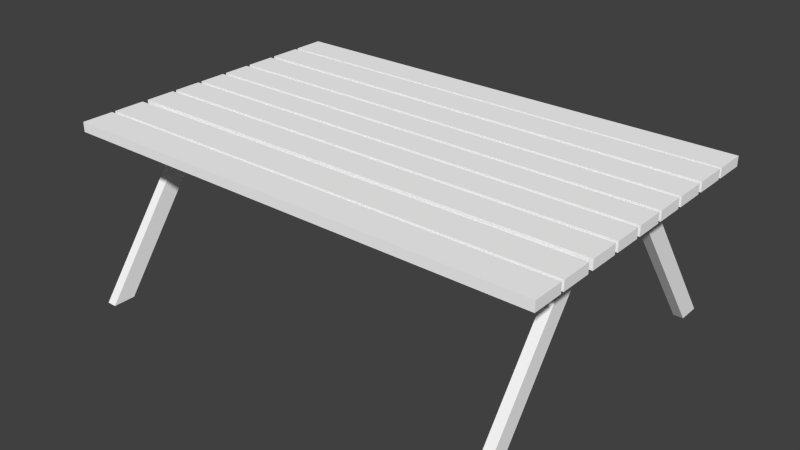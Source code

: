 # Source: table.blend  (saved by Blender 2.76.0; exported with 4.5.12 LTS)
import bpy
from mathutils import Matrix  # noqa: F401  (used for matrix-valued properties, if any)

bpy.ops.wm.read_factory_settings(use_empty=True)
scene = bpy.context.scene
scene.name = 'Scene'

# ---- collections
col_collection_2 = bpy.data.collections.new('Collection 2'); scene.collection.children.link(col_collection_2)

# ---- materials (node trees are filled in below, after node groups)
mat_table = bpy.data.materials.new('table')
mat_table.alpha_threshold = 0.0
mat_table.use_transparent_shadow = False
mat_table.diffuse_color = (1.0, 1.0, 1.0, 1.0)
mat_table.roughness = 0.5
mat_table.specular_intensity = 0.05

# ---- material node trees

# ---- world
world_world = bpy.data.worlds.new('World'); scene.world = world_world
world_world.use_nodes = True; world_world.node_tree.nodes.clear()
_N = world_world.node_tree.nodes; _L = world_world.node_tree.links
n0 = _N.new('ShaderNodeOutputWorld'); n0.name = 'World Output'; n0.location = (300, 300)
n1 = _N.new('ShaderNodeBackground'); n1.name = 'Background'; n1.location = (10, 300)
n1.inputs[0].default_value = (0.05088, 0.05088, 0.05088, 1.0)
_L.new(n1.outputs[0], n0.inputs[0])
n0.is_active_output = True
world_world.color = (0.05088, 0.05088, 0.05088)
world_world.use_sun_shadow = False
world_world.sun_shadow_jitter_overblur = 0.0
world_world.cycles.sampling_method = 'MANUAL'
world_world.cycles.sample_map_resolution = 256

# ---- meshes
me_table_et_banc_005 = bpy.data.meshes.new('table_et_banc.005')
me_table_et_banc_005.from_pydata([(0.6069, -0.9276, 0.66), (0.6069, -0.884, 0.66), (0.6069, -0.8452, 0.66), (0.6069, -0.8016, 0.66), (0.5809, -0.9276, 0.62), (0.5809, -0.884, 0.62), (0.5809, -0.8452, 0.62), (0.5809, -0.8016, 0.62), (0.0, -0.9276, 0.66), (-0.6012, -0.9276, 0.66), (0.0, -0.884, 0.66), (-0.6012, -0.884, 0.66), (0.0, -0.8452, 0.66), (-0.6012, -0.8452, 0.66), (0.0, -0.8016, 0.66), (-0.6012, -0.8016, 0.66), (0.0, -0.9276, 0.62), (-0.5752, -0.9276, 0.62), (0.0, -0.884, 0.62), (-0.5752, -0.884, 0.62), (0.0, -0.8452, 0.62), (-0.5752, -0.8452, 0.62), (0.0, -0.8016, 0.62), (-0.5752, -0.8016, 0.62), (0.6069, 0.9276, 0.66), (0.6069, 0.884, 0.66), (0.6069, 0.8452, 0.66), (0.6069, 0.8016, 0.66), (0.5809, 0.9276, 0.62), (0.5809, 0.884, 0.62), (0.5809, 0.8452, 0.62), (0.5809, 0.8016, 0.62), (0.0, 0.9276, 0.66), (-0.6012, 0.9276, 0.66), (0.0, 0.884, 0.66), (-0.6012, 0.884, 0.66), (0.0, 0.8452, 0.66), (-0.6012, 0.8452, 0.66), (0.0, 0.8016, 0.66), (-0.6012, 0.8016, 0.66), (0.0, 0.9276, 0.62), (-0.5752, 0.9276, 0.62), (0.0, 0.884, 0.62), (-0.5752, 0.884, 0.62), (0.0, 0.8452, 0.62), (-0.5752, 0.8452, 0.62), (0.0, 0.8016, 0.62), (-0.5752, 0.8016, 0.62), (0.616, -0.884, 0.0), (0.7078, -0.884, 0.0), (0.1382, -0.884, 0.66), (0.23, -0.884, 0.66), (-0.616, -0.884, 0.0), (-0.7078, -0.884, 0.0), (-0.1382, -0.884, 0.66), (-0.23, -0.884, 0.66), (0.616, 0.884, 0.0), (0.7078, 0.884, 0.0), (0.1382, 0.884, 0.66), (0.23, 0.884, 0.66), (-0.616, 0.884, 0.0), (-0.7078, 0.884, 0.0), (-0.1382, 0.884, 0.66), (-0.23, 0.884, 0.66), (0.616, -0.844, -7.225e-09), (0.7078, -0.844, -7.225e-09), (0.1382, -0.844, 0.66), (0.23, -0.844, 0.66), (-0.616, -0.844, -7.225e-09), (-0.7078, -0.844, -7.225e-09), (-0.1382, -0.844, 0.66), (-0.23, -0.844, 0.66), (0.616, 0.844, -7.225e-09), (0.7078, 0.844, -7.225e-09), (0.1382, 0.844, 0.66), (0.23, 0.844, 0.66), (-0.616, 0.844, -7.225e-09), (-0.7078, 0.844, -7.225e-09), (-0.1382, 0.844, 0.66), (-0.23, 0.844, 0.66), (0.6324, -1.0, 0.7), (0.6324, 1.0, 0.7), (0.3574, -1.0, 0.7), (0.3574, 1.0, 0.7), (0.4878, 1.0, 0.7), (0.502, 1.0, 0.7), (0.502, -1.0, 0.7), (0.4878, -1.0, 0.7), (-0.6267, -1.0, 0.7), (-0.6267, 1.0, 0.7), (-0.3517, -1.0, 0.7), (-0.3517, 1.0, 0.7), (-0.4821, 1.0, 0.7), (-0.4963, 1.0, 0.7), (-0.4963, -1.0, 0.7), (-0.4821, -1.0, 0.7), (0.6324, -1.0, 0.66), (0.6324, 1.0, 0.66), (0.3574, -1.0, 0.66), (0.3574, 1.0, 0.66), (0.4878, 1.0, 0.66), (0.502, 1.0, 0.66), (0.502, -1.0, 0.66), (0.4878, -1.0, 0.66), (-0.6267, -1.0, 0.66), (-0.6267, 1.0, 0.66), (-0.3517, -1.0, 0.66), (-0.3517, 1.0, 0.66), (-0.4821, 1.0, 0.66), (-0.4963, 1.0, 0.66), (-0.4963, -1.0, 0.66), (-0.4821, -1.0, 0.66), (0.3325, -1.0, 0.7), (0.3325, 1.0, 0.7), (-0.3325, -1.0, 0.7), (-0.3325, 1.0, 0.7), (0.05805, 1.0, 0.7), (0.07495, 1.0, 0.7), (0.191, 1.0, 0.7), (0.208, 1.0, 0.7), (-0.07495, 1.0, 0.7), (-0.05805, 1.0, 0.7), (-0.208, 1.0, 0.7), (-0.191, 1.0, 0.7), (-0.191, -1.0, 0.7), (-0.208, -1.0, 0.7), (-0.05805, -1.0, 0.7), (-0.07495, -1.0, 0.7), (0.07495, -1.0, 0.7), (0.05805, -1.0, 0.7), (0.208, -1.0, 0.7), (0.191, -1.0, 0.7), (0.3325, -1.0, 0.66), (0.3325, 1.0, 0.66), (-0.3325, -1.0, 0.66), (-0.3325, 1.0, 0.66), (0.05805, 1.0, 0.66), (0.07495, 1.0, 0.66), (0.191, 1.0, 0.66), (0.208, 1.0, 0.66), (-0.07495, 1.0, 0.66), (-0.05805, 1.0, 0.66), (-0.208, 1.0, 0.66), (-0.191, 1.0, 0.66), (-0.191, -1.0, 0.66), (-0.208, -1.0, 0.66), (-0.05805, -1.0, 0.66), (-0.07495, -1.0, 0.66), (0.07495, -1.0, 0.66), (0.05805, -1.0, 0.66), (0.208, -1.0, 0.66), (0.191, -1.0, 0.66)], [], [(8, 0, 1, 10), (12, 2, 3, 14), (18, 5, 4, 16), (22, 7, 6, 20), (0, 8, 16, 4), (1, 0, 4, 5), (10, 1, 5, 18), (2, 12, 20, 6), (3, 2, 6, 7), (14, 3, 7, 22), (8, 10, 11, 9), (12, 14, 15, 13), (18, 16, 17, 19), (22, 20, 21, 23), (9, 17, 16, 8), (11, 19, 17, 9), (10, 18, 19, 11), (13, 21, 20, 12), (15, 23, 21, 13), (14, 22, 23, 15), (32, 34, 25, 24), (36, 38, 27, 26), (42, 40, 28, 29), (46, 44, 30, 31), (24, 28, 40, 32), (25, 29, 28, 24), (34, 42, 29, 25), (26, 30, 44, 36), (27, 31, 30, 26), (38, 46, 31, 27), (32, 33, 35, 34), (36, 37, 39, 38), (42, 43, 41, 40), (46, 47, 45, 44), (33, 32, 40, 41), (35, 33, 41, 43), (34, 35, 43, 42), (37, 36, 44, 45), (39, 37, 45, 47), (38, 39, 47, 46), (48, 49, 51, 50), (52, 54, 55, 53), (56, 58, 59, 57), (60, 61, 63, 62), (66, 67, 65, 64), (69, 71, 70, 68), (73, 75, 74, 72), (78, 79, 77, 76), (48, 50, 66, 64), (49, 48, 64, 65), (51, 49, 65, 67), (50, 51, 67, 66), (54, 52, 68, 70), (52, 53, 69, 68), (53, 55, 71, 69), (55, 54, 70, 71), (58, 56, 72, 74), (56, 57, 73, 72), (57, 59, 75, 73), (59, 58, 74, 75), (60, 62, 78, 76), (61, 60, 76, 77), (63, 61, 77, 79), (62, 63, 79, 78), (80, 81, 85, 86), (87, 84, 83, 82), (88, 94, 93, 89), (95, 90, 91, 92), (102, 101, 97, 96), (98, 99, 100, 103), (105, 109, 110, 104), (108, 107, 106, 111), (81, 80, 96, 97), (82, 83, 99, 98), (84, 87, 103, 100), (86, 85, 101, 102), (87, 82, 98, 103), (83, 84, 100, 99), (80, 86, 102, 96), (85, 81, 97, 101), (88, 89, 105, 104), (91, 90, 106, 107), (95, 92, 108, 111), (93, 94, 110, 109), (90, 95, 111, 106), (92, 91, 107, 108), (94, 88, 104, 110), (89, 93, 109, 105), (114, 125, 122, 115), (124, 127, 120, 123), (128, 131, 118, 117), (130, 112, 113, 119), (126, 129, 116, 121), (135, 142, 145, 134), (143, 140, 147, 144), (137, 138, 151, 148), (139, 133, 132, 150), (141, 136, 149, 146), (113, 112, 132, 133), (114, 115, 135, 134), (124, 123, 143, 144), (122, 125, 145, 142), (126, 121, 141, 146), (120, 127, 147, 140), (128, 117, 137, 148), (116, 129, 149, 136), (130, 119, 139, 150), (118, 131, 151, 138), (129, 126, 146, 149), (121, 116, 136, 141), (131, 128, 148, 151), (117, 118, 138, 137), (112, 130, 150, 132), (119, 113, 133, 139), (127, 124, 144, 147), (123, 120, 140, 143), (125, 114, 134, 145), (115, 122, 142, 135)])
_uv = me_table_et_banc_005.uv_layers.new(name='lightmap')
_uv.uv.foreach_set('vector', [0.9569, 0.1871, 0.9569, 0.369, 0.9438, 0.369, 0.9438, 0.1871, 0.9061, 0.1871, 0.9061, 0.369, 0.8931, 0.369, 0.8931, 0.1871, 0.982, 0.1871, 0.982, 0.3612, 0.9689, 0.3612, 0.9689, 0.1871, 0.9312, 0.1871, 0.9312, 0.3612, 0.9181, 0.3612, 0.9181, 0.1871, 0.9569, 0.369, 0.9569, 0.1871, 0.9689, 0.1871, 0.9689, 0.3612, 0.982, 0.3755, 0.9689, 0.3755, 0.9689, 0.3612, 0.982, 0.3612, 0.9939, 0.1871, 0.9939, 0.369, 0.982, 0.3612, 0.982, 0.1871, 0.9061, 0.369, 0.9061, 0.1871, 0.9181, 0.1871, 0.9181, 0.3612, 0.9312, 0.3755, 0.9181, 0.3755, 0.9181, 0.3612, 0.9312, 0.3612, 0.9432, 0.1871, 0.9432, 0.369, 0.9312, 0.3612, 0.9312, 0.1871, 0.9569, 0.1871, 0.9438, 0.1871, 0.9438, 0.006849, 0.9569, 0.006849, 0.9061, 0.1871, 0.8931, 0.1871, 0.8931, 0.006849, 0.9061, 0.006849, 0.982, 0.1871, 0.9689, 0.1871, 0.9689, 0.01463, 0.982, 0.01463, 0.9312, 0.1871, 0.9181, 0.1871, 0.9181, 0.01463, 0.9312, 0.01463, 0.9569, 0.006849, 0.9689, 0.01463, 0.9689, 0.1871, 0.9569, 0.1871, 0.982, 0.0003352, 0.982, 0.01463, 0.9689, 0.01463, 0.9689, 0.0003352, 0.9939, 0.1871, 0.982, 0.1871, 0.982, 0.01463, 0.9939, 0.006849, 0.9061, 0.006849, 0.9181, 0.01463, 0.9181, 0.1871, 0.9061, 0.1871, 0.9312, 0.0003352, 0.9312, 0.01463, 0.9181, 0.01463, 0.9181, 0.0003352, 0.9432, 0.1871, 0.9312, 0.1871, 0.9312, 0.01463, 0.9432, 0.006849, 0.428, 0.8112, 0.4411, 0.8112, 0.4411, 0.9932, 0.428, 0.9932, 0.9301, 0.5629, 0.9432, 0.5629, 0.9432, 0.7448, 0.9301, 0.7448, 0.403, 0.8112, 0.416, 0.8112, 0.416, 0.9854, 0.403, 0.9854, 0.9051, 0.5629, 0.9181, 0.5629, 0.9181, 0.737, 0.9051, 0.737, 0.428, 0.9932, 0.416, 0.9854, 0.416, 0.8112, 0.428, 0.8112, 0.403, 0.9997, 0.403, 0.9854, 0.416, 0.9854, 0.416, 0.9997, 0.391, 0.8112, 0.403, 0.8112, 0.403, 0.9854, 0.391, 0.9932, 0.9301, 0.7448, 0.9181, 0.737, 0.9181, 0.5629, 0.9301, 0.5629, 0.9051, 0.7513, 0.9051, 0.737, 0.9181, 0.737, 0.9181, 0.7513, 0.8931, 0.5629, 0.9051, 0.5629, 0.9051, 0.737, 0.8931, 0.7448, 0.428, 0.8112, 0.428, 0.631, 0.4411, 0.631, 0.4411, 0.8112, 0.9301, 0.5629, 0.9301, 0.3827, 0.9432, 0.3827, 0.9432, 0.5629, 0.403, 0.8112, 0.403, 0.6388, 0.416, 0.6388, 0.416, 0.8112, 0.9051, 0.5629, 0.9051, 0.3905, 0.9181, 0.3905, 0.9181, 0.5629, 0.428, 0.631, 0.428, 0.8112, 0.416, 0.8112, 0.416, 0.6388, 0.403, 0.6245, 0.416, 0.6245, 0.416, 0.6388, 0.403, 0.6388, 0.391, 0.8112, 0.391, 0.631, 0.403, 0.6388, 0.403, 0.8112, 0.9301, 0.3827, 0.9301, 0.5629, 0.9181, 0.5629, 0.9181, 0.3905, 0.9051, 0.3762, 0.9181, 0.3762, 0.9181, 0.3905, 0.9051, 0.3905, 0.8931, 0.5629, 0.8931, 0.3827, 0.9051, 0.3905, 0.9051, 0.5629, 0.3569, 0.8801, 0.3346, 0.8963, 0.3346, 0.652, 0.3569, 0.6359, 0.5977, 0.6682, 0.5977, 0.9124, 0.5754, 0.8963, 0.5754, 0.652, 0.256, 0.6811, 0.01172, 0.6811, 0.02786, 0.6588, 0.2721, 0.6588, 0.4983, 0.8801, 0.476, 0.8963, 0.476, 0.652, 0.4983, 0.6359, 0.3003, 0.6359, 0.3226, 0.652, 0.3226, 0.8963, 0.3003, 0.8801, 0.5634, 0.652, 0.5634, 0.8963, 0.5411, 0.9124, 0.5411, 0.6682, 0.2721, 0.6468, 0.02786, 0.6468, 0.01172, 0.6245, 0.256, 0.6245, 0.4418, 0.6359, 0.4641, 0.652, 0.4641, 0.8963, 0.4418, 0.8801, 0.3569, 0.8801, 0.3569, 0.6359, 0.3689, 0.6359, 0.3689, 0.8801, 0.3346, 0.8963, 0.3346, 0.9238, 0.3226, 0.9238, 0.3226, 0.8963, 0.3346, 0.652, 0.3346, 0.8963, 0.3226, 0.8963, 0.3226, 0.652, 0.3346, 0.6245, 0.3346, 0.652, 0.3226, 0.652, 0.3226, 0.6245, 0.5977, 0.9124, 0.5977, 0.6682, 0.6097, 0.6682, 0.6097, 0.9124, 0.5754, 0.6245, 0.5754, 0.652, 0.5634, 0.652, 0.5634, 0.6245, 0.5754, 0.652, 0.5754, 0.8963, 0.5634, 0.8963, 0.5634, 0.652, 0.5754, 0.8963, 0.5754, 0.9238, 0.5634, 0.9238, 0.5634, 0.8963, 0.01172, 0.6811, 0.256, 0.6811, 0.256, 0.6931, 0.01172, 0.6931, 0.2996, 0.6588, 0.2721, 0.6588, 0.2721, 0.6468, 0.2996, 0.6468, 0.2721, 0.6588, 0.02786, 0.6588, 0.02786, 0.6468, 0.2721, 0.6468, 0.02786, 0.6588, 0.0003352, 0.6588, 0.0003352, 0.6468, 0.02786, 0.6468, 0.4983, 0.8801, 0.4983, 0.6359, 0.5103, 0.6359, 0.5103, 0.8801, 0.476, 0.8963, 0.476, 0.9238, 0.4641, 0.9238, 0.4641, 0.8963, 0.476, 0.652, 0.476, 0.8963, 0.4641, 0.8963, 0.4641, 0.652, 0.476, 0.6245, 0.476, 0.652, 0.4641, 0.652, 0.4641, 0.6245, 0.2571, 0.01233, 0.2571, 0.6118, 0.218, 0.6118, 0.218, 0.01233, 0.3599, 0.01233, 0.3599, 0.6118, 0.3208, 0.6118, 0.3208, 0.01233, 0.05142, 0.01233, 0.09051, 0.01233, 0.09052, 0.6118, 0.05142, 0.6118, 0.1543, 0.01233, 0.1934, 0.01233, 0.1934, 0.6118, 0.1543, 0.6118, 0.3082, 0.01233, 0.3082, 0.6118, 0.2691, 0.6118, 0.2691, 0.01233, 0.411, 0.01233, 0.411, 0.6118, 0.3719, 0.6118, 0.3719, 0.01233, 0.03943, 0.6118, 0.0003352, 0.6118, 0.0003363, 0.01233, 0.03943, 0.01233, 0.1423, 0.6118, 0.1032, 0.6118, 0.1032, 0.01233, 0.1423, 0.01233, 0.2571, 0.6118, 0.2571, 0.01233, 0.2691, 0.01233, 0.2691, 0.6118, 0.3208, 0.01233, 0.3208, 0.6118, 0.3088, 0.6118, 0.3088, 0.01233, 0.3599, 0.6118, 0.3599, 0.01233, 0.3719, 0.01233, 0.3719, 0.6118, 0.218, 0.01233, 0.218, 0.6118, 0.206, 0.6118, 0.206, 0.01233, 0.3599, 0.01233, 0.3208, 0.01233, 0.3208, 0.0003353, 0.3599, 0.0003352, 0.3208, 0.6118, 0.3599, 0.6118, 0.3599, 0.6238, 0.3208, 0.6238, 0.2571, 0.01233, 0.218, 0.01233, 0.218, 0.0003353, 0.2571, 0.0003352, 0.218, 0.6118, 0.2571, 0.6118, 0.2571, 0.6238, 0.218, 0.6238, 0.05142, 0.01233, 0.05142, 0.6118, 0.03943, 0.6118, 0.03943, 0.01233, 0.1934, 0.6118, 0.1934, 0.01233, 0.2053, 0.01233, 0.2053, 0.6118, 0.1543, 0.01233, 0.1543, 0.6118, 0.1423, 0.6118, 0.1423, 0.01233, 0.09052, 0.6118, 0.09051, 0.01233, 0.1025, 0.01233, 0.1025, 0.6118, 0.1934, 0.01233, 0.1543, 0.01233, 0.1543, 0.0003353, 0.1934, 0.0003352, 0.1543, 0.6118, 0.1934, 0.6118, 0.1934, 0.6238, 0.1543, 0.6238, 0.09051, 0.01233, 0.05142, 0.01233, 0.05142, 0.0003353, 0.09051, 0.0003352, 0.05142, 0.6118, 0.09052, 0.6118, 0.09052, 0.6238, 0.05142, 0.6238, 0.461, 0.01233, 0.4983, 0.01233, 0.4983, 0.6118, 0.461, 0.6118, 0.6571, 0.01233, 0.6919, 0.01233, 0.6919, 0.6118, 0.6571, 0.6118, 0.8108, 0.01233, 0.8456, 0.01233, 0.8456, 0.6118, 0.8108, 0.6118, 0.5977, 0.6118, 0.5603, 0.6118, 0.5603, 0.01233, 0.5977, 0.01233, 0.7166, 0.01233, 0.7514, 0.01233, 0.7514, 0.6118, 0.7166, 0.6118, 0.449, 0.6118, 0.4117, 0.6118, 0.4117, 0.01233, 0.449, 0.01233, 0.6451, 0.6118, 0.6103, 0.6118, 0.6103, 0.01233, 0.6451, 0.01233, 0.8924, 0.6118, 0.8576, 0.6118, 0.8576, 0.01233, 0.8924, 0.01233, 0.511, 0.01233, 0.5483, 0.01233, 0.5483, 0.6118, 0.511, 0.6118, 0.7981, 0.6118, 0.7633, 0.6118, 0.7633, 0.01233, 0.7981, 0.01233, 0.5603, 0.01233, 0.5603, 0.6118, 0.5483, 0.6118, 0.5483, 0.01233, 0.461, 0.01233, 0.461, 0.6118, 0.449, 0.6118, 0.449, 0.01233, 0.6571, 0.01233, 0.6571, 0.6118, 0.6451, 0.6118, 0.6451, 0.01233, 0.4983, 0.6118, 0.4983, 0.01233, 0.5103, 0.01233, 0.5103, 0.6118, 0.7166, 0.01233, 0.7166, 0.6118, 0.7046, 0.6118, 0.7046, 0.01233, 0.6919, 0.6118, 0.6919, 0.01233, 0.7039, 0.01233, 0.7039, 0.6118, 0.8108, 0.01233, 0.8108, 0.6118, 0.7988, 0.6118, 0.7988, 0.01233, 0.7514, 0.6118, 0.7514, 0.01233, 0.7633, 0.01233, 0.7633, 0.6118, 0.5977, 0.6118, 0.5977, 0.01233, 0.6097, 0.01233, 0.6097, 0.6118, 0.8456, 0.6118, 0.8456, 0.01233, 0.8576, 0.01233, 0.8576, 0.6118, 0.7514, 0.01233, 0.7166, 0.01233, 0.7166, 0.0003353, 0.7514, 0.0003352, 0.7166, 0.6118, 0.7514, 0.6118, 0.7514, 0.6238, 0.7166, 0.6238, 0.8456, 0.01233, 0.8108, 0.01233, 0.8108, 0.0003353, 0.8456, 0.0003352, 0.8108, 0.6118, 0.8456, 0.6118, 0.8456, 0.6238, 0.8108, 0.6238, 0.5603, 0.6118, 0.5977, 0.6118, 0.5977, 0.6238, 0.5603, 0.6238, 0.5977, 0.01233, 0.5603, 0.01233, 0.5603, 0.0003352, 0.5977, 0.0003352, 0.6919, 0.01233, 0.6571, 0.01233, 0.6571, 0.0003353, 0.6919, 0.0003352, 0.6571, 0.6118, 0.6919, 0.6118, 0.6919, 0.6238, 0.6571, 0.6238, 0.4983, 0.01233, 0.461, 0.01233, 0.461, 0.0003353, 0.4983, 0.0003352, 0.461, 0.6118, 0.4983, 0.6118, 0.4983, 0.6238, 0.461, 0.6238])
me_table_et_banc_005.materials.append(mat_table)
me_table_et_banc_005.use_remesh_preserve_volume = False
me_table_et_banc_005.use_remesh_preserve_attributes = False
me_table_et_banc_005.use_mirror_vertex_groups = False
me_table_et_banc_005.update()

# ---- objects
ob_table_et_banc_003 = bpy.data.objects.new('table_et_banc.003', me_table_et_banc_005)

# ---- transforms, parenting, visibility, modifiers, constraints
ob_table_et_banc_003.location = (0.0, 0.0, 0.0)
ob_table_et_banc_003.rotation_euler = (0.0, -0.0, -1.571)
ob_table_et_banc_003.lock_rotations_4d = False
ob_table_et_banc_003.empty_display_type = 'ARROWS'
ob_table_et_banc_003.lineart.crease_threshold = 0.0
_m = ob_table_et_banc_003.modifiers.new('Bevel', 'BEVEL')
_m.show_render = False
_m.width = 0.005
_m.width_pct = 0.005
_m.spread = 0.0

# ---- collection membership
col_collection_2.objects.link(ob_table_et_banc_003)

# ---- scene / render settings (as saved in the file)
scene.frame_start = 1; scene.frame_end = 250; scene.frame_set(1)
scene.render.engine = 'BLENDER_EEVEE_NEXT'
scene.render.image_settings.color_mode = 'RGB'
scene.render.image_settings.compression = 90
scene.render.resolution_percentage = 50
scene.render.dither_intensity = 0.0
scene.cycles.use_denoising = False
scene.cycles.samples = 10
scene.cycles.sampling_pattern = 'TABULATED_SOBOL'
scene.cycles.light_sampling_threshold = 0.0
scene.cycles.use_adaptive_sampling = False
scene.cycles.use_light_tree = False
scene.cycles.caustics_reflective = False
scene.cycles.caustics_refractive = False
scene.cycles.blur_glossy = 0.0
scene.cycles.pixel_filter_type = 'GAUSSIAN'
scene.cycles.sample_clamp_direct = 0.8
scene.cycles.sample_clamp_indirect = 0.8
scene.view_settings.view_transform = 'Standard'
bpy.context.view_layer.update()

# ---- added for rendering (the .blend has no active camera and no usable light): camera, sun
cam_auto = bpy.data.cameras.new('AutoCamera')
cam_auto.lens = 50.0
cam_auto.sensor_width = 36.0
cam_auto.clip_end = 1000.0
ob_auto_camera = bpy.data.objects.new('AutoCamera', cam_auto)
scene.collection.objects.link(ob_auto_camera)
ob_auto_camera.location = (2.35778, -2.82934, 2.23623)
ob_auto_camera.rotation_euler = (1.09748, -7.21219e-08, 0.694738)
scene.camera = ob_auto_camera
light_auto_sun = bpy.data.lights.new('AutoSun', 'SUN')
light_auto_sun.energy = 3.0
light_auto_sun.angle = 0.0523599
ob_auto_sun = bpy.data.objects.new('AutoSun', light_auto_sun)
scene.collection.objects.link(ob_auto_sun)
ob_auto_sun.rotation_euler = (0.872665, 0.174533, 0.523599)
bpy.context.view_layer.update()
